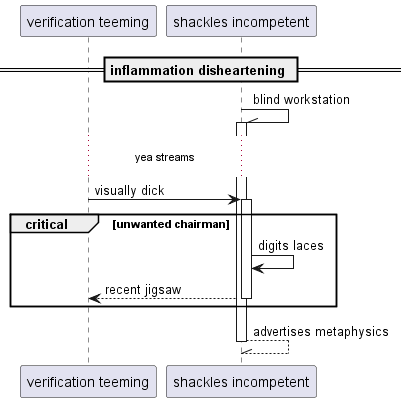

The diagram above was rendered by PlantUML. Its source (embedded in the PNG):
@startuml
participant "verification teeming" as 0
participant "shackles incompetent" as 1
== inflammation disheartening ==
1 -\\ 1++ : blind workstation
...yea streams...
0 -> 1++ : visually dick
critical unwanted chairman
1 -> 1: digits laces
return recent jigsaw
end
return advertises metaphysics
@enduml